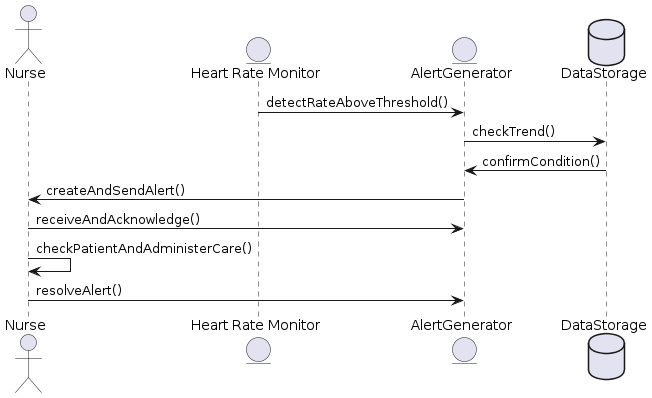

The diagram above was rendered by PlantUML. Its source (embedded in the PNG):
@startuml
actor Nurse
entity "Heart Rate Monitor" as HRM
entity "AlertGenerator" as AG
database "DataStorage" as DS

HRM -> AG : detectRateAboveThreshold()
AG -> DS : checkTrend()
DS -> AG : confirmCondition()
AG -> Nurse : createAndSendAlert()
Nurse -> AG : receiveAndAcknowledge()
Nurse -> Nurse : checkPatientAndAdministerCare()
Nurse -> AG : resolveAlert()
@enduml